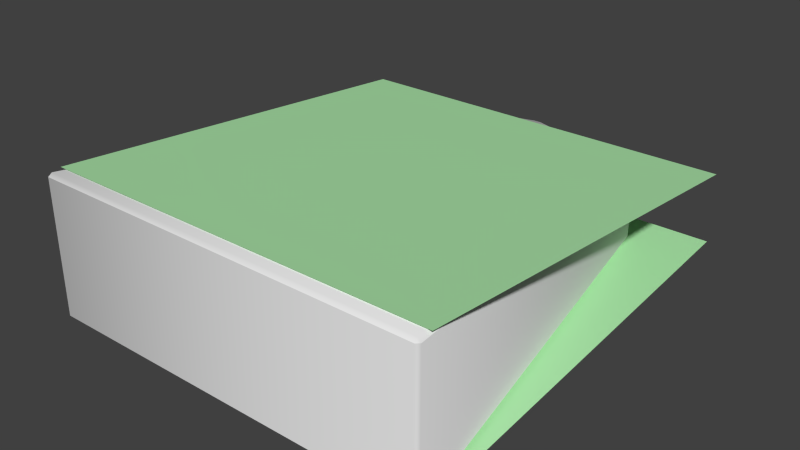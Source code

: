 # Source: piece.pawn.blend  (saved by Blender 2.73.0; exported with 4.5.12 LTS)
import bpy
from mathutils import Matrix  # noqa: F401  (used for matrix-valued properties, if any)

bpy.ops.wm.read_factory_settings(use_empty=True)
scene = bpy.context.scene
scene.name = 'Scene'

# ---- collections
col_collection_1 = bpy.data.collections.new('Collection 1'); scene.collection.children.link(col_collection_1)

# ---- materials (node trees are filled in below, after node groups)
mat_piece_pawn_mat = bpy.data.materials.new('piece.pawn.mat')
mat_piece_pawn_mat.alpha_threshold = 0.0
mat_piece_pawn_mat.use_transparent_shadow = False
mat_piece_pawn_mat.roughness = 0.5
mat_piece_pawn_symbols_mat = bpy.data.materials.new('piece.pawn.symbols.mat')
mat_piece_pawn_symbols_mat.alpha_threshold = 0.0
mat_piece_pawn_symbols_mat.use_transparent_shadow = False
mat_piece_pawn_symbols_mat.diffuse_color = (0.4228, 0.8, 0.4117, 1.0)
mat_piece_pawn_symbols_mat.roughness = 0.5
mat_piece_pawn_symbols_mat.specular_intensity = 0.0

# ---- material node trees

# ---- world
world_world = bpy.data.worlds.new('World'); scene.world = world_world
world_world.color = (0.05088, 0.05088, 0.05088)
world_world.use_sun_shadow = False
world_world.sun_shadow_jitter_overblur = 0.0
world_world.cycles.sampling_method = 'MANUAL'
world_world.cycles.sample_map_resolution = 256

# ---- meshes
me_piece_pawn = bpy.data.meshes.new('piece.pawn')
me_piece_pawn.from_pydata([(-1.108, -1.257, 0.3811), (-1.124, -1.238, 0.3794), (-1.104, -1.237, 0.3991), (-0.7559, 0.9548, 0.2073), (-0.7766, 0.9499, 0.188), (-0.755, 0.9759, 0.1858), (0.01848, 1.241, -0.1626), (-0.01848, 1.241, -0.1626), (0.7766, 0.9499, -0.188), (0.755, 0.9759, -0.1858), (1.108, -1.257, -0.3811), (1.124, -1.238, -0.3794), (1.104, -1.237, 0.3991), (1.124, -1.238, 0.3794), (1.108, -1.257, 0.3811), (0.755, 0.9759, 0.1858), (0.7766, 0.9499, 0.188), (0.7559, 0.9548, 0.2073), (-0.01964, 1.22, 0.1841), (-0.01848, 1.241, 0.1626), (0.01848, 1.241, 0.1626), (0.01964, 1.22, 0.1841), (-0.755, 0.9759, -0.1858), (-0.7766, 0.9499, -0.188), (-1.124, -1.238, -0.3794), (-1.108, -1.257, -0.3811), (0.01964, 1.22, -0.1841), (0.01848, 1.241, -0.1626), (-0.01848, 1.241, -0.1626), (-0.01964, 1.22, -0.1841), (0.7559, 0.9548, -0.2073), (0.7766, 0.9499, -0.188), (0.755, 0.9759, -0.1858), (1.108, -1.257, -0.3811), (1.124, -1.238, -0.3794), (1.104, -1.237, -0.3991), (-0.755, 0.9759, -0.1858), (-0.7766, 0.9499, -0.188), (-0.7559, 0.9548, -0.2073), (-1.104, -1.237, -0.3991), (-1.124, -1.238, -0.3794), (-1.108, -1.257, -0.3811), (0.01848, 1.241, -0.1626), (-0.01848, 1.241, -0.1626), (0.7766, 0.9499, -0.188), (-1.108, -1.257, 0.3811), (-1.124, -1.238, 0.3794), (-0.7766, 0.9499, 0.188), (-0.755, 0.9759, 0.1858), (0.755, 0.9759, -0.1858), (1.108, -1.257, -0.3811), (1.124, -1.238, -0.3794), (1.124, -1.238, 0.3794), (1.108, -1.257, 0.3811), (0.755, 0.9759, 0.1858), (0.7766, 0.9499, 0.188), (-0.01848, 1.241, 0.1626), (0.01848, 1.241, 0.1626), (-0.755, 0.9759, -0.1858), (-0.7766, 0.9499, -0.188), (-1.124, -1.238, -0.3794), (-1.108, -1.257, -0.3811), (-1.124, -1.174, 0.3999), (1.124, -1.174, 0.3999), (-1.124, 1.174, 0.1945), (1.124, 1.174, 0.1945), (1.124, -1.174, -0.3999), (-1.124, -1.174, -0.3999), (1.124, 1.174, -0.1945), (-1.124, 1.174, -0.1945)], [(6, 9), (24, 23), (7, 6), (11, 10), (10, 25), (8, 11), (9, 8), (23, 22), (22, 7), (25, 24)], [(0, 2, 1), (3, 5, 4), (48, 59, 47), (42, 56, 57), (12, 14, 13), (15, 17, 16), (19, 21, 20), (44, 49, 55), (42, 57, 49), (61, 45, 60), (2, 4, 1), (18, 5, 3), (61, 53, 45), (52, 44, 55), (14, 2, 0), (58, 48, 43), (52, 50, 51), (16, 12, 13), (15, 21, 17), (46, 47, 60), (53, 50, 52), (60, 47, 59), (17, 18, 3), (17, 2, 12), (18, 21, 19), (51, 44, 52), (3, 4, 2), (19, 5, 18), (43, 48, 56), (60, 45, 46), (12, 2, 14), (50, 53, 61), (49, 57, 54), (17, 12, 16), (20, 21, 15), (43, 56, 42), (58, 59, 48), (55, 49, 54), (21, 18, 17), (3, 2, 17), (33, 41, 39), (27, 32, 26), (29, 28, 26), (32, 31, 30), (31, 34, 35), (38, 37, 36), (35, 33, 39), (28, 29, 36), (32, 30, 26), (39, 40, 37), (29, 38, 36), (26, 30, 29), (38, 39, 37), (35, 34, 33), (30, 31, 35), (41, 40, 39), (38, 30, 39), (30, 35, 39), (30, 38, 29), (28, 27, 26), (62, 63, 65, 64), (66, 67, 69, 68)])
me_piece_pawn.polygons.foreach_set('use_smooth', [1, 1, 1, 1, 1, 1, 1, 1, 1, 1, 1, 1, 1, 1, 1, 1, 1, 1, 1, 1, 1, 1, 1, 1, 1, 1, 1, 1, 1, 1, 1, 1, 1, 1, 1, 1, 1, 1, 1, 1, 1, 1, 1, 1, 1, 1, 1, 1, 1, 1, 1, 1, 1, 1, 1, 1, 1, 1, 1, 1, 0, 0])
me_piece_pawn.polygons.foreach_set('material_index', [0, 0, 0, 0, 0, 0, 0, 0, 0, 0, 0, 0, 0, 0, 0, 0, 0, 0, 0, 0, 0, 0, 0, 0, 0, 0, 0, 0, 0, 0, 0, 0, 0, 0, 0, 0, 0, 0, 0, 0, 0, 0, 0, 0, 0, 0, 0, 0, 0, 0, 0, 0, 0, 0, 0, 0, 0, 0, 0, 0, 1, 1])
_uv = me_piece_pawn.uv_layers.new(name='uv')
_uv.uv.foreach_set('vector', [0.01409, 0.006356, 0.01514, 0.01465, 0.007357, 0.01065, 0.08989, 0.4868, 0.08953, 0.4932, 0.08399, 0.4885, 0.372, 0.7577, 0.3666, 0.6861, 0.3666, 0.7582, 0.503, 0.6909, 0.497, 0.7533, 0.503, 0.7533, 0.4891, 0.01467, 0.4897, 0.006385, 0.4966, 0.01036, 0.4146, 0.4932, 0.4143, 0.4868, 0.4201, 0.4885, 0.2481, 0.5508, 0.2569, 0.5438, 0.2566, 0.5508, 0.6334, 0.6861, 0.628, 0.6865, 0.6334, 0.7582, 0.503, 0.6909, 0.503, 0.7533, 0.628, 0.6865, 0.01032, 0.9931, 0.01032, 0.8433, 0.006158, 0.9931, 0.01514, 0.01465, 0.08146, 0.4867, 0.006864, 0.01558, 0.2479, 0.5438, 0.08953, 0.4932, 0.08989, 0.4868, 0.01032, 0.9931, 0.3734, 0.8433, 0.01032, 0.8433, 0.9874, 0.7949, 0.6334, 0.6861, 0.6334, 0.7582, 0.4897, 0.006385, 0.01514, 0.01465, 0.01409, 0.006356, 0.372, 0.6865, 0.372, 0.7577, 0.497, 0.6909, 0.3776, 0.8433, 0.3734, 0.9931, 0.3776, 0.9931, 0.4228, 0.4862, 0.4891, 0.01467, 0.4973, 0.0155, 0.4146, 0.4932, 0.2569, 0.5438, 0.4143, 0.4868, 0.01263, 0.7949, 0.3666, 0.7582, 0.01263, 0.6494, 0.3734, 0.8433, 0.3734, 0.9931, 0.3776, 0.8433, 0.01263, 0.6494, 0.3666, 0.7582, 0.3666, 0.6861, 0.4143, 0.4868, 0.2479, 0.5438, 0.08989, 0.4868, 0.4143, 0.4868, 0.01514, 0.01465, 0.4891, 0.01467, 0.2479, 0.5438, 0.2569, 0.5438, 0.2481, 0.5508, 0.9874, 0.6494, 0.6334, 0.6861, 0.9874, 0.7949, 0.08989, 0.4868, 0.08146, 0.4867, 0.01514, 0.01465, 0.2476, 0.5503, 0.08953, 0.4932, 0.2479, 0.5438, 0.497, 0.6909, 0.372, 0.7577, 0.497, 0.7533, 0.006158, 0.9931, 0.01032, 0.8433, 0.006158, 0.8433, 0.4891, 0.01467, 0.01514, 0.01465, 0.4897, 0.006385, 0.3734, 0.9931, 0.3734, 0.8433, 0.01032, 0.9931, 0.628, 0.6865, 0.503, 0.7533, 0.628, 0.7577, 0.4143, 0.4868, 0.4891, 0.01467, 0.4228, 0.4862, 0.2572, 0.5503, 0.2569, 0.5438, 0.4146, 0.4932, 0.497, 0.6909, 0.497, 0.7533, 0.503, 0.6909, 0.372, 0.6865, 0.3666, 0.6861, 0.372, 0.7577, 0.6334, 0.7582, 0.628, 0.6865, 0.628, 0.7577, 0.2569, 0.5438, 0.2479, 0.5438, 0.4143, 0.4868, 0.08989, 0.4868, 0.01514, 0.01465, 0.4143, 0.4868, 0.9806, 0.006385, 0.5049, 0.006356, 0.506, 0.01465, 0.7481, 0.5503, 0.9055, 0.4932, 0.7477, 0.5438, 0.7387, 0.5438, 0.739, 0.5508, 0.7477, 0.5438, 0.9055, 0.4932, 0.911, 0.4885, 0.9051, 0.4868, 0.9136, 0.4862, 0.9882, 0.0155, 0.9799, 0.01467, 0.5807, 0.4868, 0.5748, 0.4885, 0.5804, 0.4932, 0.9799, 0.01467, 0.9806, 0.006385, 0.506, 0.01465, 0.7384, 0.5503, 0.7387, 0.5438, 0.5804, 0.4932, 0.9055, 0.4932, 0.9051, 0.4868, 0.7477, 0.5438, 0.506, 0.01465, 0.4977, 0.01558, 0.5723, 0.4867, 0.7387, 0.5438, 0.5807, 0.4868, 0.5804, 0.4932, 0.7477, 0.5438, 0.9051, 0.4868, 0.7387, 0.5438, 0.5807, 0.4868, 0.506, 0.01465, 0.5723, 0.4867, 0.9799, 0.01467, 0.9875, 0.01036, 0.9806, 0.006385, 0.9051, 0.4868, 0.9136, 0.4862, 0.9799, 0.01467, 0.5049, 0.006356, 0.4982, 0.01065, 0.506, 0.01465, 0.5807, 0.4868, 0.9051, 0.4868, 0.506, 0.01465, 0.9051, 0.4868, 0.9799, 0.01467, 0.506, 0.01465, 0.9051, 0.4868, 0.5807, 0.4868, 0.7387, 0.5438, 0.739, 0.5508, 0.7475, 0.5508, 0.7477, 0.5438, 0.771, 0.5277, 0.9709, 0.5277, 0.9709, 0.7276, 0.771, 0.7276, 0.7765, 0.2772, 0.9764, 0.2772, 0.9764, 0.4771, 0.7765, 0.4771])
me_piece_pawn.materials.append(mat_piece_pawn_mat)
me_piece_pawn.materials.append(mat_piece_pawn_symbols_mat)
me_piece_pawn.use_remesh_preserve_volume = False
me_piece_pawn.use_remesh_preserve_attributes = False
me_piece_pawn.use_mirror_vertex_groups = False
me_piece_pawn.update()

# ---- objects
ob_piece_pawn = bpy.data.objects.new('piece.pawn', me_piece_pawn)

# ---- transforms, parenting, visibility, modifiers, constraints
ob_piece_pawn.location = (0.0, 0.0, 0.0)
ob_piece_pawn.lineart.crease_threshold = 0.0

# ---- collection membership
col_collection_1.objects.link(ob_piece_pawn)

# ---- scene / render settings (as saved in the file)
scene.frame_start = 1; scene.frame_end = 250; scene.frame_set(1)
scene.render.engine = 'BLENDER_EEVEE_NEXT'
scene.render.resolution_percentage = 50
scene.render.dither_intensity = 0.0
scene.cycles.use_denoising = False
scene.cycles.samples = 10
scene.cycles.sampling_pattern = 'TABULATED_SOBOL'
scene.cycles.light_sampling_threshold = 0.0
scene.cycles.use_adaptive_sampling = False
scene.cycles.use_light_tree = False
scene.cycles.blur_glossy = 0.0
scene.cycles.pixel_filter_type = 'GAUSSIAN'
scene.cycles.sample_clamp_indirect = 0.0
scene.view_settings.view_transform = 'Standard'
bpy.context.view_layer.update()

# ---- added for rendering (the .blend has no active camera and no usable light): camera, sun
cam_auto = bpy.data.cameras.new('AutoCamera')
cam_auto.lens = 50.0
cam_auto.sensor_width = 36.0
cam_auto.clip_end = 1000.0
ob_auto_camera = bpy.data.objects.new('AutoCamera', cam_auto)
scene.collection.objects.link(ob_auto_camera)
ob_auto_camera.location = (3.19649, -3.84389, 2.55719)
ob_auto_camera.rotation_euler = (1.09748, -7.21219e-08, 0.694738)
scene.camera = ob_auto_camera
light_auto_sun = bpy.data.lights.new('AutoSun', 'SUN')
light_auto_sun.energy = 3.0
light_auto_sun.angle = 0.0523599
ob_auto_sun = bpy.data.objects.new('AutoSun', light_auto_sun)
scene.collection.objects.link(ob_auto_sun)
ob_auto_sun.rotation_euler = (0.872665, 0.174533, 0.523599)
bpy.context.view_layer.update()

